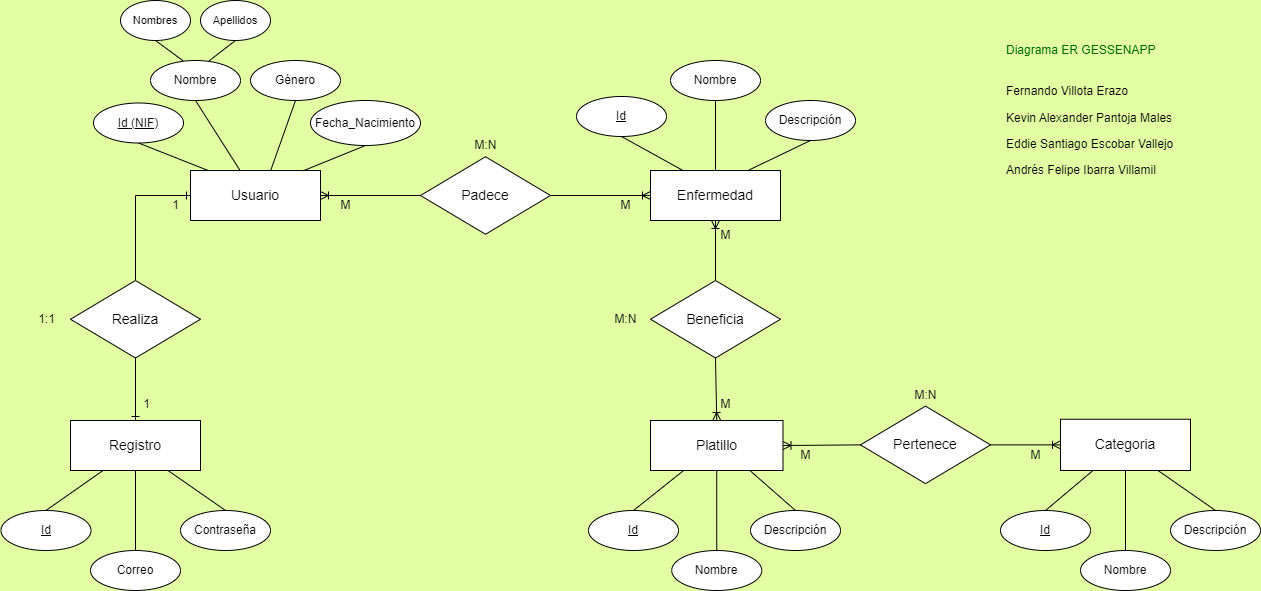

The diagram above was exported from draw.io. Its source (the exported page's mxGraphModel, read from the mxfile embedded in the PNG):
<mxGraphModel dx="1351" dy="1897" grid="0" gridSize="10" guides="1" tooltips="1" connect="1" arrows="1" fold="1" page="1" pageScale="1" pageWidth="827" pageHeight="1169" background="#E3FFA3" math="0" shadow="0">
  <root>
    <mxCell id="0" />
    <mxCell id="1" parent="0" />
    <mxCell id="70Pp5r6ekjsQDzgPVBPv-1" value="Usuario" style="whiteSpace=wrap;html=1;align=center;shadow=0;fontSize=14;" vertex="1" parent="1">
      <mxGeometry x="210" y="90" width="130" height="50" as="geometry" />
    </mxCell>
    <mxCell id="70Pp5r6ekjsQDzgPVBPv-5" value="Registro" style="whiteSpace=wrap;html=1;align=center;shadow=0;fontSize=14;" vertex="1" parent="1">
      <mxGeometry x="90" y="340" width="130" height="50" as="geometry" />
    </mxCell>
    <mxCell id="70Pp5r6ekjsQDzgPVBPv-11" value="" style="fontSize=12;html=1;endArrow=ERone;endFill=1;rounded=0;exitX=0.5;exitY=0;exitDx=0;exitDy=0;edgeStyle=orthogonalEdgeStyle;entryX=0;entryY=0.5;entryDx=0;entryDy=0;" edge="1" parent="1" source="70Pp5r6ekjsQDzgPVBPv-51" target="70Pp5r6ekjsQDzgPVBPv-1">
      <mxGeometry width="100" height="100" relative="1" as="geometry">
        <mxPoint x="155.0000000000001" y="216.25" as="sourcePoint" />
        <mxPoint x="150" y="120" as="targetPoint" />
      </mxGeometry>
    </mxCell>
    <mxCell id="70Pp5r6ekjsQDzgPVBPv-12" value="Enfermedad" style="whiteSpace=wrap;html=1;align=center;shadow=0;fontSize=14;" vertex="1" parent="1">
      <mxGeometry x="670" y="90" width="130" height="50" as="geometry" />
    </mxCell>
    <mxCell id="70Pp5r6ekjsQDzgPVBPv-14" value="Padece" style="shape=rhombus;perimeter=rhombusPerimeter;whiteSpace=wrap;html=1;align=center;fontSize=14;" vertex="1" parent="1">
      <mxGeometry x="440" y="76.25" width="130" height="77.5" as="geometry" />
    </mxCell>
    <mxCell id="70Pp5r6ekjsQDzgPVBPv-16" value="Platillo" style="whiteSpace=wrap;html=1;align=center;shadow=0;fontSize=14;" vertex="1" parent="1">
      <mxGeometry x="670" y="340" width="132.5" height="50" as="geometry" />
    </mxCell>
    <mxCell id="70Pp5r6ekjsQDzgPVBPv-18" value="Categoria" style="whiteSpace=wrap;html=1;align=center;shadow=0;fontSize=14;" vertex="1" parent="1">
      <mxGeometry x="1080" y="338.75" width="130" height="51.25" as="geometry" />
    </mxCell>
    <mxCell id="70Pp5r6ekjsQDzgPVBPv-20" value="" style="fontSize=12;html=1;endArrow=ERoneToMany;rounded=0;exitX=0;exitY=0.5;exitDx=0;exitDy=0;entryX=1;entryY=0.5;entryDx=0;entryDy=0;" edge="1" parent="1" source="70Pp5r6ekjsQDzgPVBPv-14" target="70Pp5r6ekjsQDzgPVBPv-1">
      <mxGeometry width="100" height="100" relative="1" as="geometry">
        <mxPoint x="350" y="170" as="sourcePoint" />
        <mxPoint x="350" y="250" as="targetPoint" />
      </mxGeometry>
    </mxCell>
    <mxCell id="70Pp5r6ekjsQDzgPVBPv-21" value="" style="fontSize=12;html=1;endArrow=ERoneToMany;rounded=0;exitX=1;exitY=0.5;exitDx=0;exitDy=0;entryX=0;entryY=0.5;entryDx=0;entryDy=0;" edge="1" parent="1" source="70Pp5r6ekjsQDzgPVBPv-14" target="70Pp5r6ekjsQDzgPVBPv-12">
      <mxGeometry width="100" height="100" relative="1" as="geometry">
        <mxPoint x="420" y="120" as="sourcePoint" />
        <mxPoint x="310" y="120" as="targetPoint" />
      </mxGeometry>
    </mxCell>
    <mxCell id="70Pp5r6ekjsQDzgPVBPv-22" value="" style="fontSize=12;html=1;endArrow=ERoneToMany;rounded=0;exitX=0.5;exitY=0;exitDx=0;exitDy=0;entryX=0.5;entryY=1;entryDx=0;entryDy=0;" edge="1" parent="1" source="70Pp5r6ekjsQDzgPVBPv-52" target="70Pp5r6ekjsQDzgPVBPv-12">
      <mxGeometry width="100" height="100" relative="1" as="geometry">
        <mxPoint x="735" y="230" as="sourcePoint" />
        <mxPoint x="640" y="120" as="targetPoint" />
      </mxGeometry>
    </mxCell>
    <mxCell id="70Pp5r6ekjsQDzgPVBPv-23" value="" style="fontSize=12;html=1;endArrow=ERoneToMany;rounded=0;exitX=0.5;exitY=1;exitDx=0;exitDy=0;entryX=0.5;entryY=0;entryDx=0;entryDy=0;" edge="1" parent="1" source="70Pp5r6ekjsQDzgPVBPv-52" target="70Pp5r6ekjsQDzgPVBPv-16">
      <mxGeometry width="100" height="100" relative="1" as="geometry">
        <mxPoint x="735" y="300" as="sourcePoint" />
        <mxPoint x="690" y="140" as="targetPoint" />
      </mxGeometry>
    </mxCell>
    <mxCell id="70Pp5r6ekjsQDzgPVBPv-24" value="" style="fontSize=12;html=1;endArrow=ERoneToMany;rounded=0;exitX=1;exitY=0.5;exitDx=0;exitDy=0;entryX=0;entryY=0.5;entryDx=0;entryDy=0;" edge="1" parent="1" source="70Pp5r6ekjsQDzgPVBPv-53" target="70Pp5r6ekjsQDzgPVBPv-18">
      <mxGeometry width="100" height="100" relative="1" as="geometry">
        <mxPoint x="963.8800000000001" y="390.17999999999984" as="sourcePoint" />
        <mxPoint x="690" y="360" as="targetPoint" />
      </mxGeometry>
    </mxCell>
    <mxCell id="70Pp5r6ekjsQDzgPVBPv-25" value="" style="fontSize=12;html=1;endArrow=ERoneToMany;rounded=0;exitX=0;exitY=0.5;exitDx=0;exitDy=0;entryX=1;entryY=0.5;entryDx=0;entryDy=0;" edge="1" parent="1" source="70Pp5r6ekjsQDzgPVBPv-53" target="70Pp5r6ekjsQDzgPVBPv-16">
      <mxGeometry width="100" height="100" relative="1" as="geometry">
        <mxPoint x="850" y="390" as="sourcePoint" />
        <mxPoint x="1060" y="370" as="targetPoint" />
      </mxGeometry>
    </mxCell>
    <mxCell id="70Pp5r6ekjsQDzgPVBPv-27" value="Nombre" style="ellipse;whiteSpace=wrap;html=1;align=center;" vertex="1" parent="1">
      <mxGeometry x="170" y="-20" width="90" height="40" as="geometry" />
    </mxCell>
    <mxCell id="70Pp5r6ekjsQDzgPVBPv-28" value="Nombres" style="ellipse;whiteSpace=wrap;html=1;align=center;fontSize=11;strokeWidth=1;" vertex="1" parent="1">
      <mxGeometry x="140" y="-80" width="70" height="40" as="geometry" />
    </mxCell>
    <mxCell id="70Pp5r6ekjsQDzgPVBPv-29" value="Apellidos" style="ellipse;whiteSpace=wrap;html=1;align=center;fontSize=11;" vertex="1" parent="1">
      <mxGeometry x="220" y="-80" width="70" height="40" as="geometry" />
    </mxCell>
    <mxCell id="70Pp5r6ekjsQDzgPVBPv-30" value="Género" style="ellipse;whiteSpace=wrap;html=1;align=center;" vertex="1" parent="1">
      <mxGeometry x="270" y="-20" width="90" height="40" as="geometry" />
    </mxCell>
    <mxCell id="70Pp5r6ekjsQDzgPVBPv-31" value="Fecha_Nacimiento" style="ellipse;whiteSpace=wrap;html=1;align=center;" vertex="1" parent="1">
      <mxGeometry x="330" y="20" width="110" height="45" as="geometry" />
    </mxCell>
    <mxCell id="70Pp5r6ekjsQDzgPVBPv-35" value="" style="endArrow=none;html=1;rounded=0;exitX=0.5;exitY=1;exitDx=0;exitDy=0;entryX=0.131;entryY=-0.005;entryDx=0;entryDy=0;entryPerimeter=0;" edge="1" parent="1" source="70Pp5r6ekjsQDzgPVBPv-89" target="70Pp5r6ekjsQDzgPVBPv-1">
      <mxGeometry relative="1" as="geometry">
        <mxPoint x="145" y="60.00000000000023" as="sourcePoint" />
        <mxPoint x="227" y="80" as="targetPoint" />
      </mxGeometry>
    </mxCell>
    <mxCell id="70Pp5r6ekjsQDzgPVBPv-36" value="" style="endArrow=none;html=1;rounded=0;exitX=0.5;exitY=1;exitDx=0;exitDy=0;entryX=0.868;entryY=0.005;entryDx=0;entryDy=0;entryPerimeter=0;" edge="1" parent="1" source="70Pp5r6ekjsQDzgPVBPv-31" target="70Pp5r6ekjsQDzgPVBPv-1">
      <mxGeometry relative="1" as="geometry">
        <mxPoint x="155" y="70" as="sourcePoint" />
        <mxPoint x="230" y="101" as="targetPoint" />
      </mxGeometry>
    </mxCell>
    <mxCell id="70Pp5r6ekjsQDzgPVBPv-37" value="" style="endArrow=none;html=1;rounded=0;exitX=0.5;exitY=1;exitDx=0;exitDy=0;entryX=0.381;entryY=-0.001;entryDx=0;entryDy=0;entryPerimeter=0;" edge="1" parent="1" source="70Pp5r6ekjsQDzgPVBPv-27" target="70Pp5r6ekjsQDzgPVBPv-1">
      <mxGeometry relative="1" as="geometry">
        <mxPoint x="155" y="70" as="sourcePoint" />
        <mxPoint x="260" y="90" as="targetPoint" />
      </mxGeometry>
    </mxCell>
    <mxCell id="70Pp5r6ekjsQDzgPVBPv-38" value="" style="endArrow=none;html=1;rounded=0;exitX=0.5;exitY=1;exitDx=0;exitDy=0;entryX=0.617;entryY=-0.001;entryDx=0;entryDy=0;entryPerimeter=0;" edge="1" parent="1" source="70Pp5r6ekjsQDzgPVBPv-30" target="70Pp5r6ekjsQDzgPVBPv-1">
      <mxGeometry relative="1" as="geometry">
        <mxPoint x="225" y="30" as="sourcePoint" />
        <mxPoint x="270" y="99" as="targetPoint" />
      </mxGeometry>
    </mxCell>
    <mxCell id="70Pp5r6ekjsQDzgPVBPv-39" value="" style="endArrow=none;html=1;rounded=0;exitX=0.5;exitY=1;exitDx=0;exitDy=0;entryX=0.362;entryY=0.006;entryDx=0;entryDy=0;entryPerimeter=0;" edge="1" parent="1" source="70Pp5r6ekjsQDzgPVBPv-28" target="70Pp5r6ekjsQDzgPVBPv-27">
      <mxGeometry relative="1" as="geometry">
        <mxPoint x="225" y="30" as="sourcePoint" />
        <mxPoint x="270" y="100" as="targetPoint" />
      </mxGeometry>
    </mxCell>
    <mxCell id="70Pp5r6ekjsQDzgPVBPv-40" value="" style="endArrow=none;html=1;rounded=0;exitX=0.5;exitY=1;exitDx=0;exitDy=0;entryX=0.652;entryY=0.006;entryDx=0;entryDy=0;entryPerimeter=0;" edge="1" parent="1" source="70Pp5r6ekjsQDzgPVBPv-29" target="70Pp5r6ekjsQDzgPVBPv-27">
      <mxGeometry relative="1" as="geometry">
        <mxPoint x="185" y="-30" as="sourcePoint" />
        <mxPoint x="213" y="-10" as="targetPoint" />
      </mxGeometry>
    </mxCell>
    <mxCell id="70Pp5r6ekjsQDzgPVBPv-42" value="Nombre" style="ellipse;whiteSpace=wrap;html=1;align=center;" vertex="1" parent="1">
      <mxGeometry x="690" y="-20" width="90" height="40" as="geometry" />
    </mxCell>
    <mxCell id="70Pp5r6ekjsQDzgPVBPv-43" value="Descripción" style="ellipse;whiteSpace=wrap;html=1;align=center;" vertex="1" parent="1">
      <mxGeometry x="785" y="20" width="90" height="40" as="geometry" />
    </mxCell>
    <mxCell id="70Pp5r6ekjsQDzgPVBPv-44" value="" style="endArrow=none;html=1;rounded=0;exitX=0.5;exitY=1;exitDx=0;exitDy=0;entryX=0.25;entryY=0;entryDx=0;entryDy=0;" edge="1" parent="1" source="70Pp5r6ekjsQDzgPVBPv-90" target="70Pp5r6ekjsQDzgPVBPv-12">
      <mxGeometry relative="1" as="geometry">
        <mxPoint x="635" y="60.00000000000023" as="sourcePoint" />
        <mxPoint x="642" y="100" as="targetPoint" />
      </mxGeometry>
    </mxCell>
    <mxCell id="70Pp5r6ekjsQDzgPVBPv-45" value="" style="endArrow=none;html=1;rounded=0;exitX=0.5;exitY=1;exitDx=0;exitDy=0;entryX=0.5;entryY=0;entryDx=0;entryDy=0;" edge="1" parent="1" source="70Pp5r6ekjsQDzgPVBPv-42" target="70Pp5r6ekjsQDzgPVBPv-12">
      <mxGeometry relative="1" as="geometry">
        <mxPoint x="645" y="70" as="sourcePoint" />
        <mxPoint x="713" y="100" as="targetPoint" />
      </mxGeometry>
    </mxCell>
    <mxCell id="70Pp5r6ekjsQDzgPVBPv-46" value="" style="endArrow=none;html=1;rounded=0;exitX=0.5;exitY=1;exitDx=0;exitDy=0;entryX=0.75;entryY=0;entryDx=0;entryDy=0;" edge="1" parent="1" source="70Pp5r6ekjsQDzgPVBPv-43" target="70Pp5r6ekjsQDzgPVBPv-12">
      <mxGeometry relative="1" as="geometry">
        <mxPoint x="645" y="70" as="sourcePoint" />
        <mxPoint x="713" y="100" as="targetPoint" />
      </mxGeometry>
    </mxCell>
    <mxCell id="70Pp5r6ekjsQDzgPVBPv-51" value="Realiza" style="shape=rhombus;perimeter=rhombusPerimeter;whiteSpace=wrap;html=1;align=center;fontSize=14;" vertex="1" parent="1">
      <mxGeometry x="90" y="200" width="130" height="77.5" as="geometry" />
    </mxCell>
    <mxCell id="70Pp5r6ekjsQDzgPVBPv-52" value="Beneficia" style="shape=rhombus;perimeter=rhombusPerimeter;whiteSpace=wrap;html=1;align=center;fontSize=14;" vertex="1" parent="1">
      <mxGeometry x="670" y="200" width="130" height="77.5" as="geometry" />
    </mxCell>
    <mxCell id="70Pp5r6ekjsQDzgPVBPv-53" value="&lt;span style=&quot;font-size: 14px;&quot;&gt;Pertenece&lt;/span&gt;" style="shape=rhombus;perimeter=rhombusPerimeter;whiteSpace=wrap;html=1;align=center;fontSize=14;" vertex="1" parent="1">
      <mxGeometry x="880" y="325.63" width="130" height="77.5" as="geometry" />
    </mxCell>
    <mxCell id="70Pp5r6ekjsQDzgPVBPv-56" value="Nombre" style="ellipse;whiteSpace=wrap;html=1;align=center;" vertex="1" parent="1">
      <mxGeometry x="691.25" y="470" width="90" height="40" as="geometry" />
    </mxCell>
    <mxCell id="70Pp5r6ekjsQDzgPVBPv-57" value="Descripción" style="ellipse;whiteSpace=wrap;html=1;align=center;" vertex="1" parent="1">
      <mxGeometry x="770" y="430" width="90" height="40" as="geometry" />
    </mxCell>
    <mxCell id="70Pp5r6ekjsQDzgPVBPv-58" value="" style="endArrow=none;html=1;rounded=0;entryX=0.25;entryY=1;entryDx=0;entryDy=0;exitX=0.5;exitY=0;exitDx=0;exitDy=0;" edge="1" parent="1" source="70Pp5r6ekjsQDzgPVBPv-91" target="70Pp5r6ekjsQDzgPVBPv-16">
      <mxGeometry relative="1" as="geometry">
        <mxPoint x="655" y="429.9999999999998" as="sourcePoint" />
        <mxPoint x="870" y="570" as="targetPoint" />
      </mxGeometry>
    </mxCell>
    <mxCell id="70Pp5r6ekjsQDzgPVBPv-59" value="" style="endArrow=none;html=1;rounded=0;entryX=0.5;entryY=1;entryDx=0;entryDy=0;exitX=0.5;exitY=0;exitDx=0;exitDy=0;" edge="1" parent="1" source="70Pp5r6ekjsQDzgPVBPv-56" target="70Pp5r6ekjsQDzgPVBPv-16">
      <mxGeometry relative="1" as="geometry">
        <mxPoint x="655" y="520" as="sourcePoint" />
        <mxPoint x="711" y="490" as="targetPoint" />
      </mxGeometry>
    </mxCell>
    <mxCell id="70Pp5r6ekjsQDzgPVBPv-60" value="" style="endArrow=none;html=1;rounded=0;entryX=0.75;entryY=1;entryDx=0;entryDy=0;exitX=0.5;exitY=0;exitDx=0;exitDy=0;" edge="1" parent="1" source="70Pp5r6ekjsQDzgPVBPv-57" target="70Pp5r6ekjsQDzgPVBPv-16">
      <mxGeometry relative="1" as="geometry">
        <mxPoint x="744" y="560" as="sourcePoint" />
        <mxPoint x="744" y="490" as="targetPoint" />
      </mxGeometry>
    </mxCell>
    <mxCell id="70Pp5r6ekjsQDzgPVBPv-62" value="Nombre" style="ellipse;whiteSpace=wrap;html=1;align=center;" vertex="1" parent="1">
      <mxGeometry x="1100" y="470" width="90" height="40" as="geometry" />
    </mxCell>
    <mxCell id="70Pp5r6ekjsQDzgPVBPv-63" value="Descripción" style="ellipse;whiteSpace=wrap;html=1;align=center;" vertex="1" parent="1">
      <mxGeometry x="1190" y="430" width="90" height="40" as="geometry" />
    </mxCell>
    <mxCell id="70Pp5r6ekjsQDzgPVBPv-64" value="" style="endArrow=none;html=1;rounded=0;entryX=0.5;entryY=1;entryDx=0;entryDy=0;exitX=0.5;exitY=0;exitDx=0;exitDy=0;" edge="1" parent="1" source="70Pp5r6ekjsQDzgPVBPv-62" target="70Pp5r6ekjsQDzgPVBPv-18">
      <mxGeometry relative="1" as="geometry">
        <mxPoint x="744" y="560" as="sourcePoint" />
        <mxPoint x="744" y="490" as="targetPoint" />
      </mxGeometry>
    </mxCell>
    <mxCell id="70Pp5r6ekjsQDzgPVBPv-65" value="" style="endArrow=none;html=1;rounded=0;entryX=0.75;entryY=1;entryDx=0;entryDy=0;exitX=0.5;exitY=0;exitDx=0;exitDy=0;" edge="1" parent="1" source="70Pp5r6ekjsQDzgPVBPv-63" target="70Pp5r6ekjsQDzgPVBPv-18">
      <mxGeometry relative="1" as="geometry">
        <mxPoint x="825" y="520" as="sourcePoint" />
        <mxPoint x="777" y="490" as="targetPoint" />
      </mxGeometry>
    </mxCell>
    <mxCell id="70Pp5r6ekjsQDzgPVBPv-66" value="" style="endArrow=none;html=1;rounded=0;entryX=0.25;entryY=1;entryDx=0;entryDy=0;exitX=0.5;exitY=0;exitDx=0;exitDy=0;" edge="1" parent="1" source="70Pp5r6ekjsQDzgPVBPv-92" target="70Pp5r6ekjsQDzgPVBPv-18">
      <mxGeometry relative="1" as="geometry">
        <mxPoint x="1065" y="429.9999999999998" as="sourcePoint" />
        <mxPoint x="1248" y="490" as="targetPoint" />
      </mxGeometry>
    </mxCell>
    <mxCell id="70Pp5r6ekjsQDzgPVBPv-69" value="Correo" style="ellipse;whiteSpace=wrap;html=1;align=center;" vertex="1" parent="1">
      <mxGeometry x="110" y="470" width="90" height="40" as="geometry" />
    </mxCell>
    <mxCell id="70Pp5r6ekjsQDzgPVBPv-70" value="Contraseña" style="ellipse;whiteSpace=wrap;html=1;align=center;" vertex="1" parent="1">
      <mxGeometry x="200" y="430" width="90" height="40" as="geometry" />
    </mxCell>
    <mxCell id="70Pp5r6ekjsQDzgPVBPv-71" value="" style="endArrow=none;html=1;rounded=0;entryX=0.25;entryY=1;entryDx=0;entryDy=0;exitX=0.5;exitY=0;exitDx=0;exitDy=0;" edge="1" parent="1" source="70Pp5r6ekjsQDzgPVBPv-93" target="70Pp5r6ekjsQDzgPVBPv-5">
      <mxGeometry relative="1" as="geometry">
        <mxPoint x="65" y="429.9999999999998" as="sourcePoint" />
        <mxPoint x="348" y="403.13" as="targetPoint" />
      </mxGeometry>
    </mxCell>
    <mxCell id="70Pp5r6ekjsQDzgPVBPv-72" value="" style="endArrow=none;html=1;rounded=0;entryX=0.5;entryY=1;entryDx=0;entryDy=0;exitX=0.5;exitY=0;exitDx=0;exitDy=0;" edge="1" parent="1" source="70Pp5r6ekjsQDzgPVBPv-69" target="70Pp5r6ekjsQDzgPVBPv-5">
      <mxGeometry relative="1" as="geometry">
        <mxPoint x="75" y="440" as="sourcePoint" />
        <mxPoint x="133" y="400" as="targetPoint" />
      </mxGeometry>
    </mxCell>
    <mxCell id="70Pp5r6ekjsQDzgPVBPv-73" value="" style="endArrow=none;html=1;rounded=0;entryX=0.75;entryY=1;entryDx=0;entryDy=0;exitX=0.5;exitY=0;exitDx=0;exitDy=0;" edge="1" parent="1" source="70Pp5r6ekjsQDzgPVBPv-70" target="70Pp5r6ekjsQDzgPVBPv-5">
      <mxGeometry relative="1" as="geometry">
        <mxPoint x="165" y="480" as="sourcePoint" />
        <mxPoint x="165" y="400" as="targetPoint" />
      </mxGeometry>
    </mxCell>
    <mxCell id="70Pp5r6ekjsQDzgPVBPv-74" value="1" style="text;html=1;align=center;verticalAlign=middle;resizable=0;points=[];autosize=1;strokeColor=none;fillColor=none;" vertex="1" parent="1">
      <mxGeometry x="153" y="310.75" width="25" height="26" as="geometry" />
    </mxCell>
    <mxCell id="70Pp5r6ekjsQDzgPVBPv-75" value="1" style="text;html=1;align=center;verticalAlign=middle;resizable=0;points=[];autosize=1;strokeColor=none;fillColor=none;" vertex="1" parent="1">
      <mxGeometry x="180" y="110" width="30" height="30" as="geometry" />
    </mxCell>
    <mxCell id="70Pp5r6ekjsQDzgPVBPv-76" value="1:1" style="text;html=1;align=center;verticalAlign=middle;resizable=0;points=[];autosize=1;strokeColor=none;fillColor=none;" vertex="1" parent="1">
      <mxGeometry x="48" y="225.75" width="35" height="26" as="geometry" />
    </mxCell>
    <mxCell id="70Pp5r6ekjsQDzgPVBPv-77" value="M" style="text;html=1;align=center;verticalAlign=middle;resizable=0;points=[];autosize=1;strokeColor=none;fillColor=none;" vertex="1" parent="1">
      <mxGeometry x="350" y="110" width="30" height="30" as="geometry" />
    </mxCell>
    <mxCell id="70Pp5r6ekjsQDzgPVBPv-78" value="M" style="text;html=1;align=center;verticalAlign=middle;resizable=0;points=[];autosize=1;strokeColor=none;fillColor=none;" vertex="1" parent="1">
      <mxGeometry x="630" y="110" width="30" height="30" as="geometry" />
    </mxCell>
    <mxCell id="70Pp5r6ekjsQDzgPVBPv-79" value="M" style="text;html=1;align=center;verticalAlign=middle;resizable=0;points=[];autosize=1;strokeColor=none;fillColor=none;" vertex="1" parent="1">
      <mxGeometry x="730" y="140" width="30" height="30" as="geometry" />
    </mxCell>
    <mxCell id="70Pp5r6ekjsQDzgPVBPv-80" value="M" style="text;html=1;align=center;verticalAlign=middle;resizable=0;points=[];autosize=1;strokeColor=none;fillColor=none;" vertex="1" parent="1">
      <mxGeometry x="730" y="308.75" width="30" height="30" as="geometry" />
    </mxCell>
    <mxCell id="70Pp5r6ekjsQDzgPVBPv-81" value="M" style="text;html=1;align=center;verticalAlign=middle;resizable=0;points=[];autosize=1;strokeColor=none;fillColor=none;" vertex="1" parent="1">
      <mxGeometry x="810" y="360" width="30" height="30" as="geometry" />
    </mxCell>
    <mxCell id="70Pp5r6ekjsQDzgPVBPv-82" value="M" style="text;html=1;align=center;verticalAlign=middle;resizable=0;points=[];autosize=1;strokeColor=none;fillColor=none;" vertex="1" parent="1">
      <mxGeometry x="1040" y="360" width="30" height="30" as="geometry" />
    </mxCell>
    <mxCell id="70Pp5r6ekjsQDzgPVBPv-83" value="M:N" style="text;html=1;align=center;verticalAlign=middle;resizable=0;points=[];autosize=1;strokeColor=none;fillColor=none;" vertex="1" parent="1">
      <mxGeometry x="620" y="223.75" width="50" height="30" as="geometry" />
    </mxCell>
    <mxCell id="70Pp5r6ekjsQDzgPVBPv-84" value="M:N" style="text;html=1;align=center;verticalAlign=middle;resizable=0;points=[];autosize=1;strokeColor=none;fillColor=none;" vertex="1" parent="1">
      <mxGeometry x="480" y="50" width="50" height="30" as="geometry" />
    </mxCell>
    <mxCell id="70Pp5r6ekjsQDzgPVBPv-85" value="M:N" style="text;html=1;align=center;verticalAlign=middle;resizable=0;points=[];autosize=1;strokeColor=none;fillColor=none;" vertex="1" parent="1">
      <mxGeometry x="920" y="300" width="50" height="30" as="geometry" />
    </mxCell>
    <mxCell id="70Pp5r6ekjsQDzgPVBPv-86" value="&lt;font color=&quot;#006600&quot;&gt;Diagrama ER GESSENAPP&lt;/font&gt;&lt;div&gt;&lt;br&gt;&lt;/div&gt;&lt;div&gt;&lt;p class=&quot;MsoNormal&quot;&gt;&lt;span lang=&quot;ES-MX&quot;&gt;Fernando Villota Erazo&lt;/span&gt;&lt;/p&gt;&lt;p class=&quot;MsoNormal&quot;&gt;&lt;span lang=&quot;ES-MX&quot;&gt;Kevin Alexander Pantoja Males&amp;nbsp;&lt;/span&gt;&lt;/p&gt;&lt;p class=&quot;MsoNormal&quot;&gt;&lt;span lang=&quot;ES-MX&quot;&gt;Eddie Santiago Escobar Vallejo&lt;/span&gt;&lt;/p&gt;&lt;p class=&quot;MsoNormal&quot;&gt;&lt;span lang=&quot;ES-MX&quot;&gt;Andrés Felipe Ibarra Villamil&lt;/span&gt;&lt;/p&gt;&lt;/div&gt;" style="text;html=1;align=left;verticalAlign=middle;resizable=0;points=[];autosize=1;strokeColor=none;fillColor=none;" vertex="1" parent="1">
      <mxGeometry x="1024" y="-44" width="190" height="160" as="geometry" />
    </mxCell>
    <mxCell id="70Pp5r6ekjsQDzgPVBPv-88" value="" style="fontSize=12;html=1;endArrow=ERone;endFill=1;rounded=0;exitX=0.5;exitY=1;exitDx=0;exitDy=0;entryX=0.5;entryY=0;entryDx=0;entryDy=0;" edge="1" parent="1" source="70Pp5r6ekjsQDzgPVBPv-51" target="70Pp5r6ekjsQDzgPVBPv-5">
      <mxGeometry width="100" height="100" relative="1" as="geometry">
        <mxPoint x="250" y="285" as="sourcePoint" />
        <mxPoint x="305" y="200" as="targetPoint" />
      </mxGeometry>
    </mxCell>
    <mxCell id="70Pp5r6ekjsQDzgPVBPv-89" value="Id (NIF)" style="ellipse;whiteSpace=wrap;html=1;align=center;fontStyle=4;" vertex="1" parent="1">
      <mxGeometry x="113" y="22.5" width="90" height="40" as="geometry" />
    </mxCell>
    <mxCell id="70Pp5r6ekjsQDzgPVBPv-90" value="Id" style="ellipse;whiteSpace=wrap;html=1;align=center;fontStyle=4;" vertex="1" parent="1">
      <mxGeometry x="596" y="16" width="90" height="40" as="geometry" />
    </mxCell>
    <mxCell id="70Pp5r6ekjsQDzgPVBPv-91" value="Id" style="ellipse;whiteSpace=wrap;html=1;align=center;fontStyle=4;" vertex="1" parent="1">
      <mxGeometry x="608" y="430" width="90" height="40" as="geometry" />
    </mxCell>
    <mxCell id="70Pp5r6ekjsQDzgPVBPv-92" value="Id" style="ellipse;whiteSpace=wrap;html=1;align=center;fontStyle=4;" vertex="1" parent="1">
      <mxGeometry x="1020" y="430" width="90" height="40" as="geometry" />
    </mxCell>
    <mxCell id="70Pp5r6ekjsQDzgPVBPv-93" value="Id" style="ellipse;whiteSpace=wrap;html=1;align=center;fontStyle=4;" vertex="1" parent="1">
      <mxGeometry x="20.5" y="430" width="90" height="40" as="geometry" />
    </mxCell>
  </root>
</mxGraphModel>